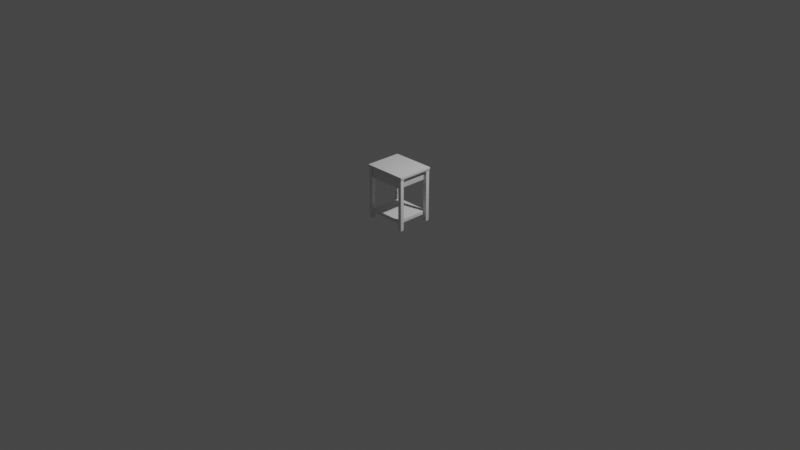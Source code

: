 # Source: CruzTableAssignment4.blend  (saved by Blender 3.5.10; exported with 4.5.12 LTS)
import bpy
from mathutils import Matrix  # noqa: F401  (used for matrix-valued properties, if any)

bpy.ops.wm.read_factory_settings(use_empty=True)
scene = bpy.context.scene
scene.name = 'Scene'

# ---- collections
col_collection = bpy.data.collections.new('Collection'); scene.collection.children.link(col_collection)

# ---- world
world_world = bpy.data.worlds.new('World'); scene.world = world_world
world_world.use_nodes = True; world_world.node_tree.nodes.clear()
_N = world_world.node_tree.nodes; _L = world_world.node_tree.links
n0 = _N.new('ShaderNodeOutputWorld'); n0.name = 'World Output'; n0.location = (300, 300)
n1 = _N.new('ShaderNodeBackground'); n1.name = 'Background'; n1.location = (10, 300)
n1.inputs[0].default_value = (0.05088, 0.05088, 0.05088, 1.0)
_L.new(n1.outputs[0], n0.inputs[0])
n0.is_active_output = True
world_world.color = (0.05088, 0.05088, 0.05088)
world_world.use_sun_shadow = False
world_world.sun_shadow_jitter_overblur = 0.0

# ---- cameras
cam_camera = bpy.data.cameras.new('Camera')
cam_camera.clip_end = 100.0
cam_camera.ortho_scale = 7.314

# ---- lights
light_light = bpy.data.lights.new('Light', 'POINT')
light_light.transmission_factor = 0.0
light_light.energy = 1000.0
light_light.shadow_soft_size = 0.1
light_light.shadow_maximum_resolution = 0.006
light_light.use_absolute_resolution = True

# ---- meshes
me_cube_001 = bpy.data.meshes.new('Cube.001')
me_cube_001.from_pydata([(-0.2349, -0.1968, -0.0254), (-0.2349, -0.1968, -2.235e-08), (-0.2349, 0.1968, -0.0254), (-0.2349, 0.1968, -2.235e-08), (0.2349, -0.1968, -0.0254), (0.2349, -0.1968, -2.235e-08), (0.2349, 0.1968, -0.0254), (0.2349, 0.1968, -2.235e-08)], [], [(0, 1, 3, 2), (2, 3, 7, 6), (6, 7, 5, 4), (4, 5, 1, 0), (2, 6, 4, 0), (7, 3, 1, 5)])
me_cube_001.polygons.foreach_set('use_smooth', [True] * 6)
_uv = me_cube_001.uv_layers.new(name='UVMap')
_uv.uv.foreach_set('vector', [0.375, 0.0, 0.625, 0.0, 0.625, 0.25, 0.375, 0.25, 0.375, 0.25, 0.625, 0.25, 0.625, 0.5, 0.375, 0.5, 0.375, 0.5, 0.625, 0.5, 0.625, 0.75, 0.375, 0.75, 0.375, 0.75, 0.625, 0.75, 0.625, 1.0, 0.375, 1.0, 0.125, 0.5, 0.375, 0.5, 0.375, 0.75, 0.125, 0.75, 0.625, 0.5, 0.875, 0.5, 0.875, 0.75, 0.625, 0.75])
me_cube_001.update()
me_cube_002 = bpy.data.meshes.new('Cube.002')
me_cube_002.from_pydata([(-0.01905, -0.01905, 0.002902), (-0.01905, -0.01905, 0.5752), (-0.01905, 0.01905, 0.002902), (-0.01905, 0.01905, 0.5752), (0.01905, -0.01905, 0.002902), (0.01905, -0.01905, 0.5752), (0.01905, 0.01905, 0.002902), (0.01905, 0.01905, 0.5752)], [], [(0, 1, 3, 2), (2, 3, 7, 6), (6, 7, 5, 4), (4, 5, 1, 0), (2, 6, 4, 0), (7, 3, 1, 5)])
me_cube_002.polygons.foreach_set('use_smooth', [True] * 6)
_uv = me_cube_002.uv_layers.new(name='UVMap')
_uv.uv.foreach_set('vector', [0.375, 0.0, 0.625, 0.0, 0.625, 0.25, 0.375, 0.25, 0.375, 0.25, 0.625, 0.25, 0.625, 0.5, 0.375, 0.5, 0.375, 0.5, 0.625, 0.5, 0.625, 0.75, 0.375, 0.75, 0.375, 0.75, 0.625, 0.75, 0.625, 1.0, 0.375, 1.0, 0.125, 0.5, 0.375, 0.5, 0.375, 0.75, 0.125, 0.75, 0.625, 0.5, 0.875, 0.5, 0.875, 0.75, 0.625, 0.75])
me_cube_002.update()
me_cube = bpy.data.meshes.new('Cube')
me_cube.from_pydata([(-0.1917, -0.1814, -0.01942), (-0.1917, -0.1814, 0.01942), (-0.1917, 0.1814, -0.01942), (-0.1917, 0.1814, 0.01942), (0.1917, -0.1814, -0.01942), (0.1917, -0.1814, 0.01942), (0.1917, 0.1814, -0.01942), (0.1917, 0.1814, 0.01942)], [], [(0, 1, 3, 2), (2, 3, 7, 6), (6, 7, 5, 4), (4, 5, 1, 0), (2, 6, 4, 0), (7, 3, 1, 5)])
me_cube.polygons.foreach_set('use_smooth', [True] * 6)
_uv = me_cube.uv_layers.new(name='UVMap')
_uv.uv.foreach_set('vector', [0.375, 0.0, 0.625, 0.0, 0.625, 0.25, 0.375, 0.25, 0.375, 0.25, 0.625, 0.25, 0.625, 0.5, 0.375, 0.5, 0.375, 0.5, 0.625, 0.5, 0.625, 0.75, 0.375, 0.75, 0.375, 0.75, 0.625, 0.75, 0.625, 1.0, 0.375, 1.0, 0.125, 0.5, 0.375, 0.5, 0.375, 0.75, 0.125, 0.75, 0.625, 0.5, 0.875, 0.5, 0.875, 0.75, 0.625, 0.75])
me_cube.update()
me_cube_004 = bpy.data.meshes.new('Cube.004')
me_cube_004.from_pydata([(-0.1917, -0.1814, -0.0527), (-0.1917, -0.1814, 0.0527), (-0.1917, 0.1814, -0.0527), (-0.1917, 0.1814, 0.0527), (0.1917, -0.1814, -0.0527), (0.1917, -0.1814, 0.0527), (0.1917, 0.1814, -0.0527), (0.1917, 0.1814, 0.0527)], [], [(0, 1, 3, 2), (2, 3, 7, 6), (6, 7, 5, 4), (4, 5, 1, 0), (2, 6, 4, 0), (7, 3, 1, 5)])
me_cube_004.polygons.foreach_set('use_smooth', [True] * 6)
_uv = me_cube_004.uv_layers.new(name='UVMap')
_uv.uv.foreach_set('vector', [0.375, 0.0, 0.625, 0.0, 0.625, 0.25, 0.375, 0.25, 0.375, 0.25, 0.625, 0.25, 0.625, 0.5, 0.375, 0.5, 0.375, 0.5, 0.625, 0.5, 0.625, 0.75, 0.375, 0.75, 0.375, 0.75, 0.625, 0.75, 0.625, 1.0, 0.375, 1.0, 0.125, 0.5, 0.375, 0.5, 0.375, 0.75, 0.125, 0.75, 0.625, 0.5, 0.875, 0.5, 0.875, 0.75, 0.625, 0.75])
me_cube_004.update()
me_cube_005 = bpy.data.meshes.new('Cube.005')
me_cube_005.from_pydata([(0.02435, 0.02435, 0.02435), (0.02435, 0.02435, -0.02435), (0.02435, -0.02435, 0.02435), (0.02435, -0.02435, -0.02435), (-0.02435, 0.02435, 0.02435), (-0.02435, 0.02435, -0.02435), (-0.02435, -0.02435, 0.02435), (-0.02435, -0.02435, -0.02435)], [], [(0, 1, 3, 2), (2, 3, 7, 6), (6, 7, 5, 4), (4, 5, 1, 0), (2, 6, 4, 0), (7, 3, 1, 5)])
me_cube_005.polygons.foreach_set('use_smooth', [True] * 6)
_uv = me_cube_005.uv_layers.new(name='UVMap')
_uv.uv.foreach_set('vector', [0.375, 0.0, 0.625, 0.0, 0.625, 0.25, 0.375, 0.25, 0.375, 0.25, 0.625, 0.25, 0.625, 0.5, 0.375, 0.5, 0.375, 0.5, 0.625, 0.5, 0.625, 0.75, 0.375, 0.75, 0.375, 0.75, 0.625, 0.75, 0.625, 1.0, 0.375, 1.0, 0.125, 0.5, 0.375, 0.5, 0.375, 0.75, 0.125, 0.75, 0.625, 0.5, 0.875, 0.5, 0.875, 0.75, 0.625, 0.75])
me_cube_005.update()

# ---- objects
ob_light = bpy.data.objects.new('Light', light_light)
ob_camera = bpy.data.objects.new('Camera', cam_camera)
ob_cube = bpy.data.objects.new('Cube', me_cube_001)
ob_cube_001 = bpy.data.objects.new('Cube.001', me_cube_002)
ob_cube_002 = bpy.data.objects.new('Cube.002', me_cube)
ob_cube_003 = bpy.data.objects.new('Cube.003', me_cube_004)
ob_cube_004 = bpy.data.objects.new('Cube.004', me_cube_005)

# ---- transforms, parenting, visibility, modifiers, constraints
ob_light.location = (4.076, 1.005, 5.904)
ob_light.rotation_euler = (0.6503, 0.05522, 1.866)
ob_light.lock_rotations_4d = False
ob_light.empty_display_type = 'ARROWS'
ob_light.color = (0.0, 0.0, 0.0, 0.0)
ob_light.lineart.crease_threshold = 0.0
ob_camera.location = (7.359, -6.926, 4.958)
ob_camera.rotation_euler = (1.109, 0.0, 0.8149)
ob_camera.lock_rotations_4d = False
ob_camera.empty_display_type = 'ARROWS'
ob_camera.color = (0.0, 0.0, 0.0, 0.0)
ob_camera.display_type = 'WIRE'
ob_camera.lineart.crease_threshold = 0.0
ob_cube.location = (0.0, 0.0, 0.5842)
_m = ob_cube.modifiers.new('Bevel', 'BEVEL')
_m.width = 0.0005182
_m.width_pct = 0.0005182
_m.segments = 3
ob_cube_001.location = (0.209, 0.1731, 0.0)
_m = ob_cube_001.modifiers.new('Mirror', 'MIRROR')
_m.use_axis = (True, True, False)
_m.mirror_object = ob_cube
_m = ob_cube_001.modifiers.new('Bevel', 'BEVEL')
_m.width = 0.0005717
_m.width_pct = 0.0005717
_m.segments = 3
ob_cube_002.location = (0.0, 0.001219, 0.08672)
_m = ob_cube_002.modifiers.new('Bevel', 'BEVEL')
_m.width = 0.0004218
_m.width_pct = 0.0004218
_m.segments = 3
ob_cube_003.location = (0.0043, -0.001414, 0.5048)
_m = ob_cube_003.modifiers.new('Bevel', 'BEVEL')
_m.width = 0.00127
_m.width_pct = 0.00127
_m.segments = 3
ob_cube_004.location = (0.0, 0.1787, 0.5082)
_m = ob_cube_004.modifiers.new('Subdivision', 'SUBSURF')
_m.levels = 3

# ---- collection membership
col_collection.objects.link(ob_light)
col_collection.objects.link(ob_camera)
col_collection.objects.link(ob_cube)
col_collection.objects.link(ob_cube_001)
col_collection.objects.link(ob_cube_002)
col_collection.objects.link(ob_cube_003)
col_collection.objects.link(ob_cube_004)

# ---- scene / render settings (as saved in the file)
scene.camera = ob_camera
scene.frame_start = 1; scene.frame_end = 250; scene.frame_set(1)
scene.render.engine = 'BLENDER_EEVEE_NEXT'
scene.cycles.sampling_pattern = 'TABULATED_SOBOL'
scene.view_settings.view_transform = 'Filmic'
bpy.context.view_layer.update()
